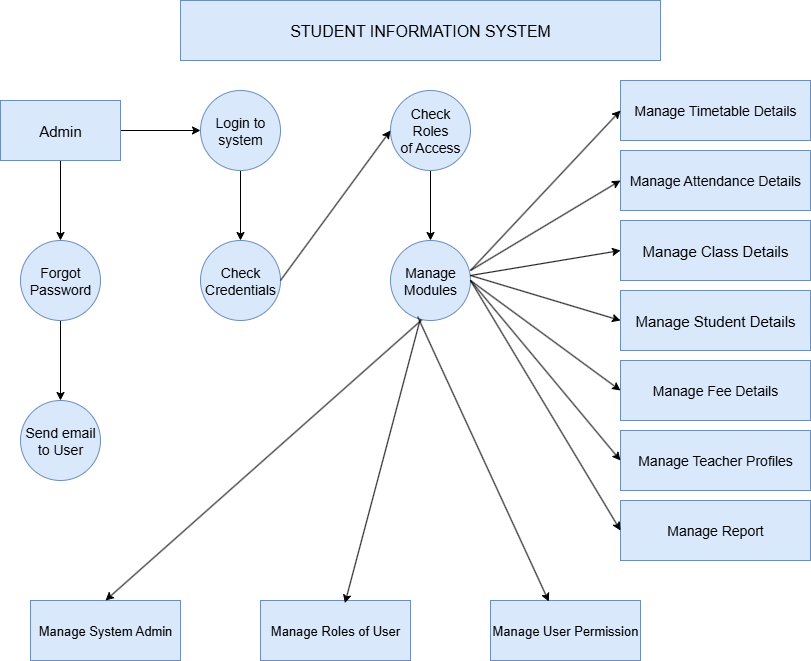

The diagram above was exported from draw.io. Its source (the exported page's mxGraphModel, read from the mxfile embedded in the PNG):
<mxGraphModel dx="1042" dy="562" grid="1" gridSize="10" guides="1" tooltips="1" connect="1" arrows="1" fold="1" page="1" pageScale="1" pageWidth="850" pageHeight="1100" math="0" shadow="0">
  <root>
    <mxCell id="0" />
    <mxCell id="1" parent="0" />
    <mxCell id="E5dATFHrttAKQVqw8yTr-1" value="STUDENT INFORMATION SYSTEM" style="rounded=0;whiteSpace=wrap;html=1;fillColor=#dae8fc;strokeColor=#6c8ebf;fontSize=16;" vertex="1" parent="1">
      <mxGeometry x="200" y="40" width="480" height="60" as="geometry" />
    </mxCell>
    <mxCell id="E5dATFHrttAKQVqw8yTr-19" value="" style="edgeStyle=orthogonalEdgeStyle;rounded=0;orthogonalLoop=1;jettySize=auto;html=1;" edge="1" parent="1" source="E5dATFHrttAKQVqw8yTr-2" target="E5dATFHrttAKQVqw8yTr-3">
      <mxGeometry relative="1" as="geometry" />
    </mxCell>
    <mxCell id="E5dATFHrttAKQVqw8yTr-21" value="" style="edgeStyle=orthogonalEdgeStyle;rounded=0;orthogonalLoop=1;jettySize=auto;html=1;" edge="1" parent="1" source="E5dATFHrttAKQVqw8yTr-2" target="E5dATFHrttAKQVqw8yTr-5">
      <mxGeometry relative="1" as="geometry" />
    </mxCell>
    <mxCell id="E5dATFHrttAKQVqw8yTr-2" value="Admin" style="rounded=0;whiteSpace=wrap;html=1;fontSize=15;fillColor=#dae8fc;strokeColor=#6c8ebf;" vertex="1" parent="1">
      <mxGeometry x="20" y="140" width="120" height="60" as="geometry" />
    </mxCell>
    <mxCell id="E5dATFHrttAKQVqw8yTr-20" value="" style="edgeStyle=orthogonalEdgeStyle;rounded=0;orthogonalLoop=1;jettySize=auto;html=1;" edge="1" parent="1" source="E5dATFHrttAKQVqw8yTr-3" target="E5dATFHrttAKQVqw8yTr-6">
      <mxGeometry relative="1" as="geometry" />
    </mxCell>
    <mxCell id="E5dATFHrttAKQVqw8yTr-3" value="Login to&lt;div&gt;system&lt;/div&gt;" style="ellipse;whiteSpace=wrap;html=1;aspect=fixed;fillColor=#dae8fc;strokeColor=#6c8ebf;fontSize=14;" vertex="1" parent="1">
      <mxGeometry x="220" y="130" width="80" height="80" as="geometry" />
    </mxCell>
    <mxCell id="E5dATFHrttAKQVqw8yTr-25" value="" style="edgeStyle=orthogonalEdgeStyle;rounded=0;orthogonalLoop=1;jettySize=auto;html=1;" edge="1" parent="1" source="E5dATFHrttAKQVqw8yTr-4" target="E5dATFHrttAKQVqw8yTr-7">
      <mxGeometry relative="1" as="geometry" />
    </mxCell>
    <mxCell id="E5dATFHrttAKQVqw8yTr-4" value="Check Roles&lt;div&gt;of Access&lt;/div&gt;" style="ellipse;whiteSpace=wrap;html=1;aspect=fixed;fontSize=14;fillColor=#dae8fc;strokeColor=#6c8ebf;" vertex="1" parent="1">
      <mxGeometry x="410" y="130" width="80" height="80" as="geometry" />
    </mxCell>
    <mxCell id="E5dATFHrttAKQVqw8yTr-22" value="" style="edgeStyle=orthogonalEdgeStyle;rounded=0;orthogonalLoop=1;jettySize=auto;html=1;" edge="1" parent="1" source="E5dATFHrttAKQVqw8yTr-5" target="E5dATFHrttAKQVqw8yTr-8">
      <mxGeometry relative="1" as="geometry" />
    </mxCell>
    <mxCell id="E5dATFHrttAKQVqw8yTr-5" value="Forgot&lt;div&gt;Password&lt;/div&gt;" style="ellipse;whiteSpace=wrap;html=1;aspect=fixed;fillColor=#dae8fc;strokeColor=#6c8ebf;fontSize=14;" vertex="1" parent="1">
      <mxGeometry x="40" y="280" width="80" height="80" as="geometry" />
    </mxCell>
    <mxCell id="E5dATFHrttAKQVqw8yTr-6" value="Check&lt;div&gt;Credentials&lt;/div&gt;" style="ellipse;whiteSpace=wrap;html=1;aspect=fixed;fontSize=14;fillColor=#dae8fc;strokeColor=#6c8ebf;" vertex="1" parent="1">
      <mxGeometry x="220" y="280" width="80" height="80" as="geometry" />
    </mxCell>
    <mxCell id="E5dATFHrttAKQVqw8yTr-7" value="Manage&lt;div&gt;Modules&lt;/div&gt;" style="ellipse;whiteSpace=wrap;html=1;aspect=fixed;fillColor=#dae8fc;strokeColor=#6c8ebf;fontSize=14;" vertex="1" parent="1">
      <mxGeometry x="410" y="280" width="80" height="80" as="geometry" />
    </mxCell>
    <mxCell id="E5dATFHrttAKQVqw8yTr-8" value="Send email&lt;div&gt;to User&lt;/div&gt;" style="ellipse;whiteSpace=wrap;html=1;aspect=fixed;fontSize=14;fillColor=#dae8fc;strokeColor=#6c8ebf;" vertex="1" parent="1">
      <mxGeometry x="40" y="440" width="80" height="80" as="geometry" />
    </mxCell>
    <mxCell id="E5dATFHrttAKQVqw8yTr-9" value="Manage Timetable Details" style="rounded=0;whiteSpace=wrap;html=1;fillColor=#dae8fc;strokeColor=#6c8ebf;fontSize=14;" vertex="1" parent="1">
      <mxGeometry x="640" y="120" width="190" height="60" as="geometry" />
    </mxCell>
    <mxCell id="E5dATFHrttAKQVqw8yTr-10" value="Manage Attendance Details" style="rounded=0;whiteSpace=wrap;html=1;fillColor=#dae8fc;strokeColor=#6c8ebf;fontSize=14;" vertex="1" parent="1">
      <mxGeometry x="640" y="190" width="190" height="60" as="geometry" />
    </mxCell>
    <mxCell id="E5dATFHrttAKQVqw8yTr-11" value="Manage Student Details" style="rounded=0;whiteSpace=wrap;html=1;fillColor=#dae8fc;strokeColor=#6c8ebf;fontSize=15;" vertex="1" parent="1">
      <mxGeometry x="640" y="330" width="190" height="60" as="geometry" />
    </mxCell>
    <mxCell id="E5dATFHrttAKQVqw8yTr-12" value="Manage Class Details" style="rounded=0;whiteSpace=wrap;html=1;fillColor=#dae8fc;strokeColor=#6c8ebf;fontSize=15;" vertex="1" parent="1">
      <mxGeometry x="640" y="260" width="190" height="60" as="geometry" />
    </mxCell>
    <mxCell id="E5dATFHrttAKQVqw8yTr-13" value="Manage Teacher Profiles" style="rounded=0;whiteSpace=wrap;html=1;fillColor=#dae8fc;strokeColor=#6c8ebf;fontSize=14;" vertex="1" parent="1">
      <mxGeometry x="640" y="470" width="190" height="60" as="geometry" />
    </mxCell>
    <mxCell id="E5dATFHrttAKQVqw8yTr-14" value="Manage Fee Details" style="rounded=0;whiteSpace=wrap;html=1;fillColor=#dae8fc;strokeColor=#6c8ebf;fontSize=14;" vertex="1" parent="1">
      <mxGeometry x="640" y="400" width="190" height="60" as="geometry" />
    </mxCell>
    <mxCell id="E5dATFHrttAKQVqw8yTr-15" value="Manage Report" style="rounded=0;whiteSpace=wrap;html=1;fillColor=#dae8fc;strokeColor=#6c8ebf;fontSize=14;" vertex="1" parent="1">
      <mxGeometry x="640" y="540" width="190" height="60" as="geometry" />
    </mxCell>
    <mxCell id="E5dATFHrttAKQVqw8yTr-16" value="Manage User Permission" style="rounded=0;whiteSpace=wrap;html=1;fillColor=#dae8fc;strokeColor=#6c8ebf;fontSize=13;" vertex="1" parent="1">
      <mxGeometry x="510" y="640" width="150" height="60" as="geometry" />
    </mxCell>
    <mxCell id="E5dATFHrttAKQVqw8yTr-17" value="Manage Roles of User" style="rounded=0;whiteSpace=wrap;html=1;fontSize=13;fillColor=#dae8fc;strokeColor=#6c8ebf;" vertex="1" parent="1">
      <mxGeometry x="280" y="640" width="150" height="60" as="geometry" />
    </mxCell>
    <mxCell id="E5dATFHrttAKQVqw8yTr-18" value="Manage System Admin" style="rounded=0;whiteSpace=wrap;html=1;fontSize=13;fillColor=#dae8fc;strokeColor=#6c8ebf;" vertex="1" parent="1">
      <mxGeometry x="50" y="640" width="150" height="60" as="geometry" />
    </mxCell>
    <mxCell id="E5dATFHrttAKQVqw8yTr-24" value="" style="endArrow=classic;html=1;rounded=0;entryX=0;entryY=0.5;entryDx=0;entryDy=0;" edge="1" parent="1" target="E5dATFHrttAKQVqw8yTr-4">
      <mxGeometry width="50" height="50" relative="1" as="geometry">
        <mxPoint x="300" y="320" as="sourcePoint" />
        <mxPoint x="450" y="290" as="targetPoint" />
        <Array as="points">
          <mxPoint x="300" y="320" />
        </Array>
      </mxGeometry>
    </mxCell>
    <mxCell id="E5dATFHrttAKQVqw8yTr-28" value="" style="endArrow=classic;html=1;rounded=0;entryX=0;entryY=0.5;entryDx=0;entryDy=0;" edge="1" parent="1" target="E5dATFHrttAKQVqw8yTr-9">
      <mxGeometry width="50" height="50" relative="1" as="geometry">
        <mxPoint x="490" y="310" as="sourcePoint" />
        <mxPoint x="540" y="260" as="targetPoint" />
        <Array as="points" />
      </mxGeometry>
    </mxCell>
    <mxCell id="E5dATFHrttAKQVqw8yTr-29" value="" style="endArrow=classic;html=1;rounded=0;entryX=0;entryY=0.5;entryDx=0;entryDy=0;" edge="1" parent="1" target="E5dATFHrttAKQVqw8yTr-10">
      <mxGeometry width="50" height="50" relative="1" as="geometry">
        <mxPoint x="490" y="310" as="sourcePoint" />
        <mxPoint x="540" y="260" as="targetPoint" />
      </mxGeometry>
    </mxCell>
    <mxCell id="E5dATFHrttAKQVqw8yTr-30" value="" style="endArrow=classic;html=1;rounded=0;entryX=0;entryY=0.5;entryDx=0;entryDy=0;" edge="1" parent="1" target="E5dATFHrttAKQVqw8yTr-12">
      <mxGeometry width="50" height="50" relative="1" as="geometry">
        <mxPoint x="490" y="315" as="sourcePoint" />
        <mxPoint x="540" y="265" as="targetPoint" />
      </mxGeometry>
    </mxCell>
    <mxCell id="E5dATFHrttAKQVqw8yTr-31" value="" style="endArrow=classic;html=1;rounded=0;entryX=0;entryY=0.5;entryDx=0;entryDy=0;" edge="1" parent="1" target="E5dATFHrttAKQVqw8yTr-11">
      <mxGeometry width="50" height="50" relative="1" as="geometry">
        <mxPoint x="490" y="315" as="sourcePoint" />
        <mxPoint x="540" y="265" as="targetPoint" />
      </mxGeometry>
    </mxCell>
    <mxCell id="E5dATFHrttAKQVqw8yTr-32" value="" style="endArrow=classic;html=1;rounded=0;entryX=0;entryY=0.5;entryDx=0;entryDy=0;" edge="1" parent="1" target="E5dATFHrttAKQVqw8yTr-14">
      <mxGeometry width="50" height="50" relative="1" as="geometry">
        <mxPoint x="490" y="320" as="sourcePoint" />
        <mxPoint x="540" y="270" as="targetPoint" />
      </mxGeometry>
    </mxCell>
    <mxCell id="E5dATFHrttAKQVqw8yTr-33" value="" style="endArrow=classic;html=1;rounded=0;entryX=0;entryY=0.5;entryDx=0;entryDy=0;" edge="1" parent="1" target="E5dATFHrttAKQVqw8yTr-13">
      <mxGeometry width="50" height="50" relative="1" as="geometry">
        <mxPoint x="490" y="320" as="sourcePoint" />
        <mxPoint x="540" y="270" as="targetPoint" />
      </mxGeometry>
    </mxCell>
    <mxCell id="E5dATFHrttAKQVqw8yTr-34" value="" style="endArrow=classic;html=1;rounded=0;entryX=0;entryY=0.5;entryDx=0;entryDy=0;" edge="1" parent="1" target="E5dATFHrttAKQVqw8yTr-15">
      <mxGeometry width="50" height="50" relative="1" as="geometry">
        <mxPoint x="490" y="320" as="sourcePoint" />
        <mxPoint x="540" y="270" as="targetPoint" />
      </mxGeometry>
    </mxCell>
    <mxCell id="E5dATFHrttAKQVqw8yTr-35" value="" style="endArrow=classic;html=1;rounded=0;exitX=0.39;exitY=0.993;exitDx=0;exitDy=0;exitPerimeter=0;entryX=0.5;entryY=0;entryDx=0;entryDy=0;" edge="1" parent="1" source="E5dATFHrttAKQVqw8yTr-7" target="E5dATFHrttAKQVqw8yTr-18">
      <mxGeometry width="50" height="50" relative="1" as="geometry">
        <mxPoint x="400" y="470" as="sourcePoint" />
        <mxPoint x="450" y="420" as="targetPoint" />
      </mxGeometry>
    </mxCell>
    <mxCell id="E5dATFHrttAKQVqw8yTr-36" value="" style="endArrow=classic;html=1;rounded=0;entryX=0.563;entryY=0.043;entryDx=0;entryDy=0;entryPerimeter=0;" edge="1" parent="1" source="E5dATFHrttAKQVqw8yTr-7" target="E5dATFHrttAKQVqw8yTr-17">
      <mxGeometry width="50" height="50" relative="1" as="geometry">
        <mxPoint x="440" y="370" as="sourcePoint" />
        <mxPoint x="450" y="420" as="targetPoint" />
      </mxGeometry>
    </mxCell>
    <mxCell id="E5dATFHrttAKQVqw8yTr-37" value="" style="endArrow=classic;html=1;rounded=0;exitX=0.34;exitY=0.953;exitDx=0;exitDy=0;exitPerimeter=0;entryX=0.389;entryY=0.017;entryDx=0;entryDy=0;entryPerimeter=0;" edge="1" parent="1" source="E5dATFHrttAKQVqw8yTr-7" target="E5dATFHrttAKQVqw8yTr-16">
      <mxGeometry width="50" height="50" relative="1" as="geometry">
        <mxPoint x="400" y="470" as="sourcePoint" />
        <mxPoint x="450" y="420" as="targetPoint" />
      </mxGeometry>
    </mxCell>
  </root>
</mxGraphModel>